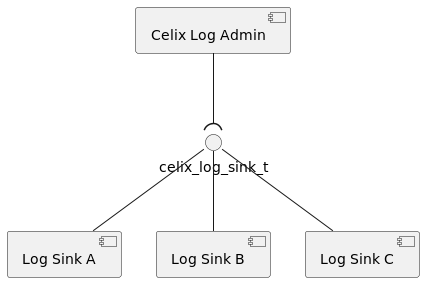

The diagram above was rendered by PlantUML. Its source (embedded in the PNG):
@startuml
component SinkA as "Log Sink A"
component SinkB as "Log Sink B"
component SinkC as "Log Sink C"
component LogAdmin as "Celix Log Admin"

() LogSink as "celix_log_sink_t"

LogAdmin -down-( LogSink

SinkA -up- LogSink
SinkB -up- LogSink
SinkC -up- LogSink
@enduml